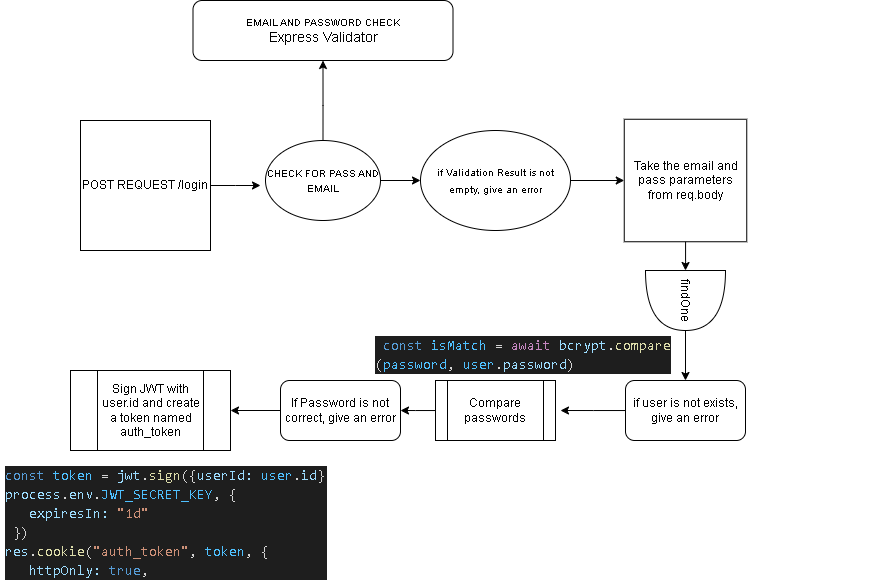

The diagram above was exported from draw.io. Its source (the exported page's mxGraphModel, read from the mxfile embedded in the PNG):
<mxGraphModel dx="1037" dy="571" grid="1" gridSize="10" guides="1" tooltips="1" connect="1" arrows="1" fold="1" page="1" pageScale="1" pageWidth="850" pageHeight="1100" math="0" shadow="0">
  <root>
    <mxCell id="0" />
    <mxCell id="1" parent="0" />
    <mxCell id="WEGPDeoMP2ZdPINAa1KB-5" style="edgeStyle=orthogonalEdgeStyle;rounded=0;orthogonalLoop=1;jettySize=auto;html=1;" edge="1" parent="1" source="WEGPDeoMP2ZdPINAa1KB-1">
      <mxGeometry relative="1" as="geometry">
        <mxPoint x="300" y="235" as="targetPoint" />
      </mxGeometry>
    </mxCell>
    <mxCell id="WEGPDeoMP2ZdPINAa1KB-1" value="POST REQUEST /login" style="whiteSpace=wrap;html=1;aspect=fixed;" vertex="1" parent="1">
      <mxGeometry x="120" y="170" width="130" height="130" as="geometry" />
    </mxCell>
    <mxCell id="WEGPDeoMP2ZdPINAa1KB-7" style="edgeStyle=orthogonalEdgeStyle;rounded=0;orthogonalLoop=1;jettySize=auto;html=1;entryX=0.5;entryY=1;entryDx=0;entryDy=0;" edge="1" parent="1" source="WEGPDeoMP2ZdPINAa1KB-3" target="WEGPDeoMP2ZdPINAa1KB-6">
      <mxGeometry relative="1" as="geometry">
        <Array as="points">
          <mxPoint x="363" y="155" />
          <mxPoint x="363" y="120" />
        </Array>
      </mxGeometry>
    </mxCell>
    <mxCell id="WEGPDeoMP2ZdPINAa1KB-10" style="edgeStyle=orthogonalEdgeStyle;rounded=0;orthogonalLoop=1;jettySize=auto;html=1;entryX=0;entryY=0.5;entryDx=0;entryDy=0;" edge="1" parent="1" source="WEGPDeoMP2ZdPINAa1KB-3" target="WEGPDeoMP2ZdPINAa1KB-9">
      <mxGeometry relative="1" as="geometry" />
    </mxCell>
    <mxCell id="WEGPDeoMP2ZdPINAa1KB-3" value="&lt;font style=&quot;font-size: 10px;&quot;&gt;CHECK FOR PASS AND EMAIL&lt;/font&gt;" style="ellipse;whiteSpace=wrap;html=1;" vertex="1" parent="1">
      <mxGeometry x="305" y="190" width="115" height="80" as="geometry" />
    </mxCell>
    <mxCell id="WEGPDeoMP2ZdPINAa1KB-6" value="&lt;font style=&quot;font-size: 10px;&quot;&gt;EMAIL AND PASSWORD CHECK&lt;/font&gt;&lt;div&gt;&lt;font size=&quot;3&quot;&gt;Express Validator&lt;/font&gt;&lt;/div&gt;" style="rounded=1;whiteSpace=wrap;html=1;" vertex="1" parent="1">
      <mxGeometry x="232.5" y="50" width="260" height="60" as="geometry" />
    </mxCell>
    <mxCell id="WEGPDeoMP2ZdPINAa1KB-12" style="edgeStyle=orthogonalEdgeStyle;rounded=0;orthogonalLoop=1;jettySize=auto;html=1;entryX=0;entryY=0.5;entryDx=0;entryDy=0;" edge="1" parent="1" source="WEGPDeoMP2ZdPINAa1KB-9" target="WEGPDeoMP2ZdPINAa1KB-11">
      <mxGeometry relative="1" as="geometry" />
    </mxCell>
    <mxCell id="WEGPDeoMP2ZdPINAa1KB-9" value="&lt;p style=&quot;line-height: 130%;&quot;&gt;&lt;font style=&quot;font-size: 10px;&quot;&gt;if Validation Result is not empty, give an error&lt;/font&gt;&lt;/p&gt;" style="ellipse;whiteSpace=wrap;html=1;" vertex="1" parent="1">
      <mxGeometry x="460" y="180" width="150" height="100" as="geometry" />
    </mxCell>
    <mxCell id="WEGPDeoMP2ZdPINAa1KB-11" value="Take the email and pass parameters from req.body" style="whiteSpace=wrap;html=1;aspect=fixed;" vertex="1" parent="1">
      <mxGeometry x="663.75" y="168.75" width="122.5" height="122.5" as="geometry" />
    </mxCell>
    <mxCell id="WEGPDeoMP2ZdPINAa1KB-18" style="edgeStyle=orthogonalEdgeStyle;rounded=0;orthogonalLoop=1;jettySize=auto;html=1;entryX=0.5;entryY=0;entryDx=0;entryDy=0;" edge="1" parent="1" source="WEGPDeoMP2ZdPINAa1KB-13" target="WEGPDeoMP2ZdPINAa1KB-17">
      <mxGeometry relative="1" as="geometry" />
    </mxCell>
    <mxCell id="WEGPDeoMP2ZdPINAa1KB-13" value="findOne" style="shape=or;whiteSpace=wrap;html=1;rotation=90;" vertex="1" parent="1">
      <mxGeometry x="695" y="310" width="60" height="80" as="geometry" />
    </mxCell>
    <mxCell id="WEGPDeoMP2ZdPINAa1KB-15" style="edgeStyle=orthogonalEdgeStyle;rounded=0;orthogonalLoop=1;jettySize=auto;html=1;entryX=0;entryY=0.5;entryDx=0;entryDy=0;entryPerimeter=0;" edge="1" parent="1" source="WEGPDeoMP2ZdPINAa1KB-11" target="WEGPDeoMP2ZdPINAa1KB-13">
      <mxGeometry relative="1" as="geometry" />
    </mxCell>
    <mxCell id="WEGPDeoMP2ZdPINAa1KB-20" style="edgeStyle=orthogonalEdgeStyle;rounded=0;orthogonalLoop=1;jettySize=auto;html=1;" edge="1" parent="1" source="WEGPDeoMP2ZdPINAa1KB-17">
      <mxGeometry relative="1" as="geometry">
        <mxPoint x="600" y="460" as="targetPoint" />
      </mxGeometry>
    </mxCell>
    <mxCell id="WEGPDeoMP2ZdPINAa1KB-17" value="if user is not exists, give an error" style="rounded=1;whiteSpace=wrap;html=1;" vertex="1" parent="1">
      <mxGeometry x="665" y="430" width="120" height="60" as="geometry" />
    </mxCell>
    <mxCell id="WEGPDeoMP2ZdPINAa1KB-23" style="edgeStyle=orthogonalEdgeStyle;rounded=0;orthogonalLoop=1;jettySize=auto;html=1;" edge="1" parent="1" source="WEGPDeoMP2ZdPINAa1KB-19">
      <mxGeometry relative="1" as="geometry">
        <mxPoint x="440" y="460" as="targetPoint" />
      </mxGeometry>
    </mxCell>
    <mxCell id="WEGPDeoMP2ZdPINAa1KB-19" value="Compare passwords" style="shape=process;whiteSpace=wrap;html=1;backgroundOutline=1;" vertex="1" parent="1">
      <mxGeometry x="475" y="430" width="120" height="60" as="geometry" />
    </mxCell>
    <mxCell id="WEGPDeoMP2ZdPINAa1KB-21" value="&lt;h1&gt;&lt;div style=&quot;color: #d4d4d4;background-color: #1e1e1e;font-family: Consolas, 'Courier New', monospace;font-weight: normal;font-size: 14px;line-height: 19px;white-space: pre;&quot;&gt;&amp;nbsp;&lt;span style=&quot;color: #569cd6;&quot;&gt;const&lt;/span&gt; &lt;span style=&quot;color: #4fc1ff;&quot;&gt;isMatch&lt;/span&gt; = &lt;span style=&quot;color: #c586c0;&quot;&gt;await&lt;/span&gt; &lt;span style=&quot;color: #9cdcfe;&quot;&gt;bcrypt&lt;/span&gt;.&lt;span style=&quot;color: #dcdcaa;&quot;&gt;compare&lt;/span&gt;&lt;/div&gt;&lt;div style=&quot;color: #d4d4d4;background-color: #1e1e1e;font-family: Consolas, 'Courier New', monospace;font-weight: normal;font-size: 14px;line-height: 19px;white-space: pre;&quot;&gt;(&lt;span style=&quot;color: #4fc1ff;&quot;&gt;password&lt;/span&gt;, &lt;span style=&quot;color: #4fc1ff;&quot;&gt;user&lt;/span&gt;.&lt;span style=&quot;color: #9cdcfe;&quot;&gt;password&lt;/span&gt;)&lt;/div&gt;&lt;/h1&gt;" style="text;html=1;spacing=5;spacingTop=-20;whiteSpace=wrap;overflow=hidden;rounded=0;" vertex="1" parent="1">
      <mxGeometry x="410" y="380" width="520" height="120" as="geometry" />
    </mxCell>
    <mxCell id="WEGPDeoMP2ZdPINAa1KB-26" style="edgeStyle=orthogonalEdgeStyle;rounded=0;orthogonalLoop=1;jettySize=auto;html=1;exitX=0;exitY=0.5;exitDx=0;exitDy=0;entryX=1;entryY=0.5;entryDx=0;entryDy=0;" edge="1" parent="1" source="WEGPDeoMP2ZdPINAa1KB-22" target="WEGPDeoMP2ZdPINAa1KB-24">
      <mxGeometry relative="1" as="geometry" />
    </mxCell>
    <mxCell id="WEGPDeoMP2ZdPINAa1KB-22" value="If Password is not correct, give an error" style="rounded=1;whiteSpace=wrap;html=1;" vertex="1" parent="1">
      <mxGeometry x="320" y="430" width="120" height="60" as="geometry" />
    </mxCell>
    <mxCell id="WEGPDeoMP2ZdPINAa1KB-24" value="Sign JWT with user.id and create a token named auth_token" style="shape=process;whiteSpace=wrap;html=1;backgroundOutline=1;size=0.16666666666666666;" vertex="1" parent="1">
      <mxGeometry x="110" y="420" width="160" height="80" as="geometry" />
    </mxCell>
    <mxCell id="WEGPDeoMP2ZdPINAa1KB-27" value="&lt;h1&gt;&lt;div style=&quot;color: #d4d4d4;background-color: #1e1e1e;font-family: Consolas, 'Courier New', monospace;font-weight: normal;font-size: 14px;line-height: 19px;white-space: pre;&quot;&gt;&lt;div&gt;&lt;span style=&quot;color: #569cd6;&quot;&gt;const&lt;/span&gt; &lt;span style=&quot;color: #4fc1ff;&quot;&gt;token&lt;/span&gt; = &lt;span style=&quot;color: #9cdcfe;&quot;&gt;jwt&lt;/span&gt;.&lt;span style=&quot;color: #dcdcaa;&quot;&gt;sign&lt;/span&gt;({&lt;span style=&quot;color: #9cdcfe;&quot;&gt;userId&lt;/span&gt;&lt;span style=&quot;color: #9cdcfe;&quot;&gt;:&lt;/span&gt; &lt;span style=&quot;color: #4fc1ff;&quot;&gt;user&lt;/span&gt;.&lt;span style=&quot;color: #9cdcfe;&quot;&gt;id&lt;/span&gt;}, &lt;/div&gt;&lt;div&gt;&lt;span style=&quot;color: #9cdcfe;&quot;&gt;process&lt;/span&gt;.&lt;span style=&quot;color: #9cdcfe;&quot;&gt;env&lt;/span&gt;.&lt;span style=&quot;color: #4fc1ff;&quot;&gt;JWT_SECRET_KEY&lt;/span&gt;, {&lt;/div&gt;&lt;div&gt;&amp;nbsp; &amp;nbsp;&lt;span style=&quot;color: #9cdcfe;&quot;&gt;expiresIn&lt;/span&gt;&lt;span style=&quot;color: #9cdcfe;&quot;&gt;:&lt;/span&gt; &lt;span style=&quot;color: #ce9178;&quot;&gt;&quot;1d&quot;&lt;/span&gt;&lt;/div&gt;&lt;div&gt;&amp;nbsp;})&lt;/div&gt;&lt;div&gt;&lt;span style=&quot;color: rgb(156, 220, 254);&quot;&gt;res&lt;/span&gt;.&lt;span style=&quot;color: rgb(220, 220, 170);&quot;&gt;cookie&lt;/span&gt;(&lt;span style=&quot;color: rgb(206, 145, 120);&quot;&gt;&quot;auth_token&quot;&lt;/span&gt;, &lt;span style=&quot;color: rgb(79, 193, 255);&quot;&gt;token&lt;/span&gt;, {&lt;/div&gt;&lt;div&gt;&amp;nbsp; &amp;nbsp;&lt;span style=&quot;color: #9cdcfe;&quot;&gt;httpOnly&lt;/span&gt;&lt;span style=&quot;color: #9cdcfe;&quot;&gt;:&lt;/span&gt; &lt;span style=&quot;color: #569cd6;&quot;&gt;true&lt;/span&gt;,&lt;/div&gt;&lt;div&gt;&amp;nbsp; &amp;nbsp;&lt;span style=&quot;color: #9cdcfe;&quot;&gt;maxAge&lt;/span&gt;&lt;span style=&quot;color: #9cdcfe;&quot;&gt;:&lt;/span&gt; &lt;span style=&quot;color: #b5cea8;&quot;&gt;86400000&lt;/span&gt;&lt;/div&gt;&lt;div&gt;&amp;nbsp;})&lt;/div&gt;&lt;/div&gt;&lt;/h1&gt;" style="text;html=1;spacing=5;spacingTop=-20;whiteSpace=wrap;overflow=hidden;rounded=0;" vertex="1" parent="1">
      <mxGeometry x="40" y="510" width="330" height="120" as="geometry" />
    </mxCell>
  </root>
</mxGraphModel>